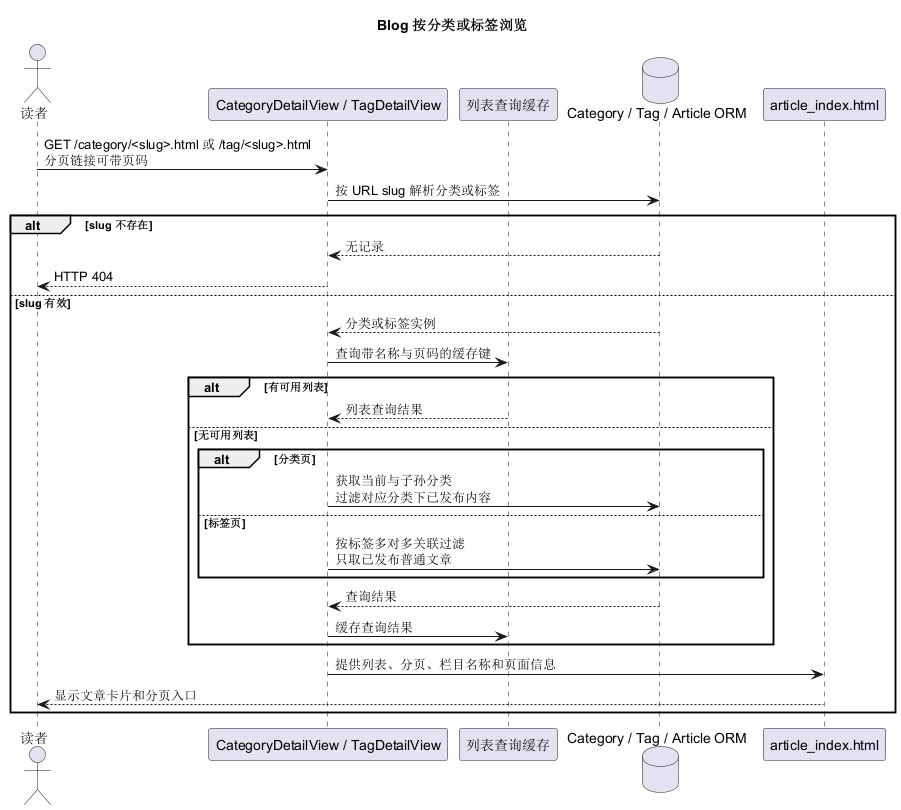

The diagram above was rendered by PlantUML. Its source (embedded in the PNG):
@startuml blog_sequence_category_tag
title Blog 按分类或标签浏览
actor 读者 as R
participant "CategoryDetailView / TagDetailView" as View
participant "列表查询缓存" as Cache
database "Category / Tag / Article ORM" as DB
participant "article_index.html" as T
R -> View : GET /category/<slug>.html 或 /tag/<slug>.html\n分页链接可带页码
View -> DB : 按 URL slug 解析分类或标签
alt slug 不存在
  DB --> View : 无记录
  View --> R : HTTP 404
else slug 有效
  DB --> View : 分类或标签实例
  View -> Cache : 查询带名称与页码的缓存键
  alt 有可用列表
    Cache --> View : 列表查询结果
  else 无可用列表
    alt 分类页
      View -> DB : 获取当前与子孙分类\n过滤对应分类下已发布内容
    else 标签页
      View -> DB : 按标签多对多关联过滤\n只取已发布普通文章
    end
    DB --> View : 查询结果
    View -> Cache : 缓存查询结果
  end
  View -> T : 提供列表、分页、栏目名称和页面信息
  T --> R : 显示文章卡片和分页入口
end
@enduml